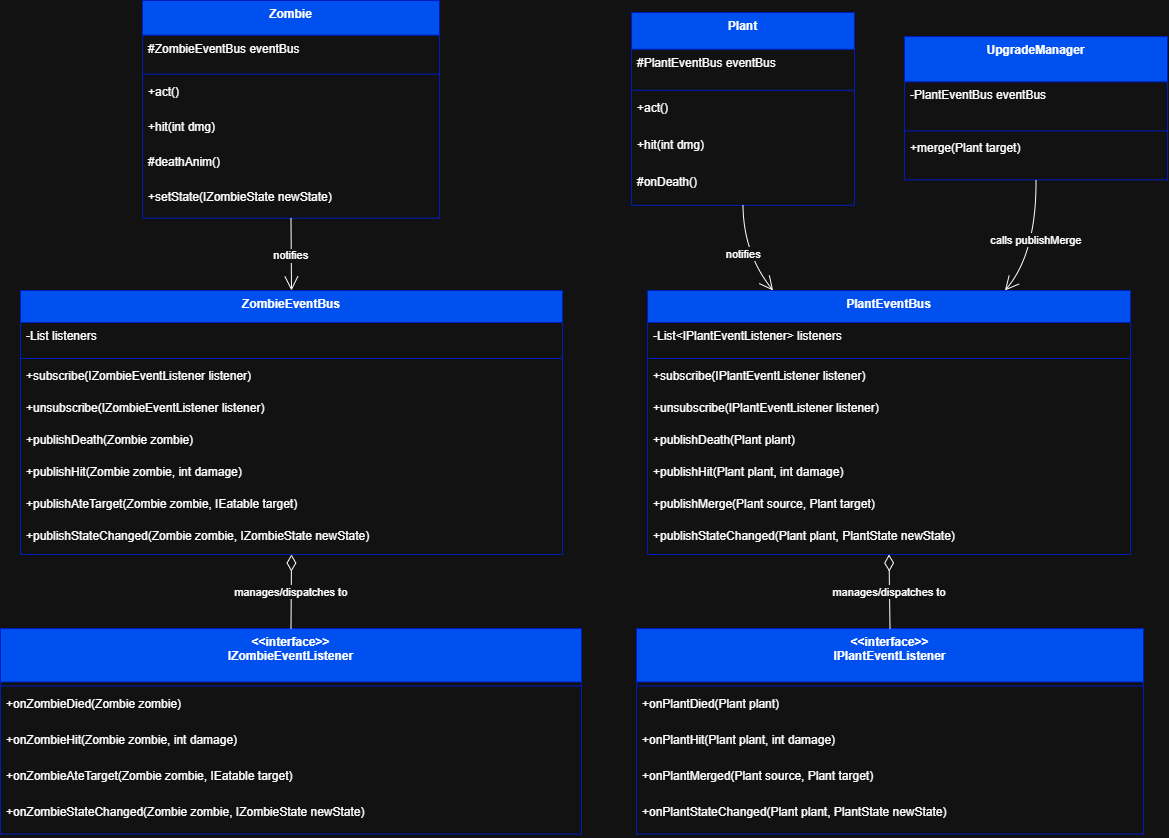

The diagram above was exported from draw.io. Its source (the exported page's mxGraphModel, read from the mxfile embedded in the PNG):
<mxGraphModel dx="2977" dy="1789" grid="1" gridSize="10" guides="1" tooltips="1" connect="1" arrows="1" fold="1" page="1" pageScale="1" pageWidth="1920" pageHeight="1080" math="0" shadow="0">
  <root>
    <mxCell id="0" />
    <mxCell id="1" parent="0" />
    <mxCell id="3nfX-yX7h2ZRMmBql4E9-1" value="Zombie" style="swimlane;fontStyle=1;align=center;verticalAlign=top;childLayout=stackLayout;horizontal=1;startSize=34.666666666666664;horizontalStack=0;resizeParent=1;resizeParentMax=0;resizeLast=0;collapsible=0;marginBottom=0;fillColor=#0050ef;fontColor=#ffffff;strokeColor=#001DBC;" parent="1" vertex="1">
      <mxGeometry x="462" y="123" width="297" height="217.66666666666666" as="geometry" />
    </mxCell>
    <mxCell id="3nfX-yX7h2ZRMmBql4E9-2" value="#ZombieEventBus eventBus" style="text;strokeColor=none;fillColor=none;align=left;verticalAlign=top;spacingLeft=4;spacingRight=4;overflow=hidden;rotatable=0;points=[[0,0.5],[1,0.5]];portConstraint=eastwest;" parent="3nfX-yX7h2ZRMmBql4E9-1" vertex="1">
      <mxGeometry y="34.666666666666664" width="297" height="35" as="geometry" />
    </mxCell>
    <mxCell id="3nfX-yX7h2ZRMmBql4E9-3" style="line;strokeWidth=1;fillColor=none;align=left;verticalAlign=middle;spacingTop=-1;spacingLeft=3;spacingRight=3;rotatable=0;labelPosition=right;points=[];portConstraint=eastwest;strokeColor=inherit;" parent="3nfX-yX7h2ZRMmBql4E9-1" vertex="1">
      <mxGeometry y="69.66666666666666" width="297" height="8" as="geometry" />
    </mxCell>
    <mxCell id="3nfX-yX7h2ZRMmBql4E9-4" value="+act()" style="text;strokeColor=none;fillColor=none;align=left;verticalAlign=top;spacingLeft=4;spacingRight=4;overflow=hidden;rotatable=0;points=[[0,0.5],[1,0.5]];portConstraint=eastwest;" parent="3nfX-yX7h2ZRMmBql4E9-1" vertex="1">
      <mxGeometry y="77.66666666666666" width="297" height="35" as="geometry" />
    </mxCell>
    <mxCell id="3nfX-yX7h2ZRMmBql4E9-5" value="+hit(int dmg)" style="text;strokeColor=none;fillColor=none;align=left;verticalAlign=top;spacingLeft=4;spacingRight=4;overflow=hidden;rotatable=0;points=[[0,0.5],[1,0.5]];portConstraint=eastwest;" parent="3nfX-yX7h2ZRMmBql4E9-1" vertex="1">
      <mxGeometry y="112.66666666666666" width="297" height="35" as="geometry" />
    </mxCell>
    <mxCell id="3nfX-yX7h2ZRMmBql4E9-6" value="#deathAnim()" style="text;strokeColor=none;fillColor=none;align=left;verticalAlign=top;spacingLeft=4;spacingRight=4;overflow=hidden;rotatable=0;points=[[0,0.5],[1,0.5]];portConstraint=eastwest;" parent="3nfX-yX7h2ZRMmBql4E9-1" vertex="1">
      <mxGeometry y="147.66666666666666" width="297" height="35" as="geometry" />
    </mxCell>
    <mxCell id="3nfX-yX7h2ZRMmBql4E9-7" value="+setState(IZombieState newState)" style="text;strokeColor=none;fillColor=none;align=left;verticalAlign=top;spacingLeft=4;spacingRight=4;overflow=hidden;rotatable=0;points=[[0,0.5],[1,0.5]];portConstraint=eastwest;" parent="3nfX-yX7h2ZRMmBql4E9-1" vertex="1">
      <mxGeometry y="182.66666666666666" width="297" height="35" as="geometry" />
    </mxCell>
    <mxCell id="3nfX-yX7h2ZRMmBql4E9-8" value="Plant" style="swimlane;fontStyle=1;align=center;verticalAlign=top;childLayout=stackLayout;horizontal=1;startSize=36.8;horizontalStack=0;resizeParent=1;resizeParentMax=0;resizeLast=0;collapsible=0;marginBottom=0;fillColor=#0050ef;fontColor=#ffffff;strokeColor=#001DBC;" parent="1" vertex="1">
      <mxGeometry x="951" y="135" width="223" height="192.8" as="geometry" />
    </mxCell>
    <mxCell id="3nfX-yX7h2ZRMmBql4E9-9" value="#PlantEventBus eventBus" style="text;strokeColor=none;fillColor=none;align=left;verticalAlign=top;spacingLeft=4;spacingRight=4;overflow=hidden;rotatable=0;points=[[0,0.5],[1,0.5]];portConstraint=eastwest;" parent="3nfX-yX7h2ZRMmBql4E9-8" vertex="1">
      <mxGeometry y="36.8" width="223" height="37" as="geometry" />
    </mxCell>
    <mxCell id="3nfX-yX7h2ZRMmBql4E9-10" style="line;strokeWidth=1;fillColor=none;align=left;verticalAlign=middle;spacingTop=-1;spacingLeft=3;spacingRight=3;rotatable=0;labelPosition=right;points=[];portConstraint=eastwest;strokeColor=inherit;" parent="3nfX-yX7h2ZRMmBql4E9-8" vertex="1">
      <mxGeometry y="73.8" width="223" height="8" as="geometry" />
    </mxCell>
    <mxCell id="3nfX-yX7h2ZRMmBql4E9-11" value="+act()" style="text;strokeColor=none;fillColor=none;align=left;verticalAlign=top;spacingLeft=4;spacingRight=4;overflow=hidden;rotatable=0;points=[[0,0.5],[1,0.5]];portConstraint=eastwest;" parent="3nfX-yX7h2ZRMmBql4E9-8" vertex="1">
      <mxGeometry y="81.8" width="223" height="37" as="geometry" />
    </mxCell>
    <mxCell id="3nfX-yX7h2ZRMmBql4E9-12" value="+hit(int dmg)" style="text;strokeColor=none;fillColor=none;align=left;verticalAlign=top;spacingLeft=4;spacingRight=4;overflow=hidden;rotatable=0;points=[[0,0.5],[1,0.5]];portConstraint=eastwest;" parent="3nfX-yX7h2ZRMmBql4E9-8" vertex="1">
      <mxGeometry y="118.8" width="223" height="37" as="geometry" />
    </mxCell>
    <mxCell id="3nfX-yX7h2ZRMmBql4E9-13" value="#onDeath()" style="text;strokeColor=none;fillColor=none;align=left;verticalAlign=top;spacingLeft=4;spacingRight=4;overflow=hidden;rotatable=0;points=[[0,0.5],[1,0.5]];portConstraint=eastwest;" parent="3nfX-yX7h2ZRMmBql4E9-8" vertex="1">
      <mxGeometry y="155.8" width="223" height="37" as="geometry" />
    </mxCell>
    <mxCell id="3nfX-yX7h2ZRMmBql4E9-14" value="ZombieEventBus" style="swimlane;fontStyle=1;align=center;verticalAlign=top;childLayout=stackLayout;horizontal=1;startSize=32;horizontalStack=0;resizeParent=1;resizeParentMax=0;resizeLast=0;collapsible=0;marginBottom=0;fillColor=#0050ef;fontColor=#ffffff;strokeColor=#001DBC;" parent="1" vertex="1">
      <mxGeometry x="340" y="413" width="542" height="264" as="geometry" />
    </mxCell>
    <mxCell id="3nfX-yX7h2ZRMmBql4E9-15" value="-List listeners" style="text;strokeColor=none;fillColor=none;align=left;verticalAlign=top;spacingLeft=4;spacingRight=4;overflow=hidden;rotatable=0;points=[[0,0.5],[1,0.5]];portConstraint=eastwest;" parent="3nfX-yX7h2ZRMmBql4E9-14" vertex="1">
      <mxGeometry y="32" width="542" height="32" as="geometry" />
    </mxCell>
    <mxCell id="3nfX-yX7h2ZRMmBql4E9-16" style="line;strokeWidth=1;fillColor=none;align=left;verticalAlign=middle;spacingTop=-1;spacingLeft=3;spacingRight=3;rotatable=0;labelPosition=right;points=[];portConstraint=eastwest;strokeColor=inherit;" parent="3nfX-yX7h2ZRMmBql4E9-14" vertex="1">
      <mxGeometry y="64" width="542" height="8" as="geometry" />
    </mxCell>
    <mxCell id="3nfX-yX7h2ZRMmBql4E9-17" value="+subscribe(IZombieEventListener listener)" style="text;strokeColor=none;fillColor=none;align=left;verticalAlign=top;spacingLeft=4;spacingRight=4;overflow=hidden;rotatable=0;points=[[0,0.5],[1,0.5]];portConstraint=eastwest;" parent="3nfX-yX7h2ZRMmBql4E9-14" vertex="1">
      <mxGeometry y="72" width="542" height="32" as="geometry" />
    </mxCell>
    <mxCell id="3nfX-yX7h2ZRMmBql4E9-18" value="+unsubscribe(IZombieEventListener listener)" style="text;strokeColor=none;fillColor=none;align=left;verticalAlign=top;spacingLeft=4;spacingRight=4;overflow=hidden;rotatable=0;points=[[0,0.5],[1,0.5]];portConstraint=eastwest;" parent="3nfX-yX7h2ZRMmBql4E9-14" vertex="1">
      <mxGeometry y="104" width="542" height="32" as="geometry" />
    </mxCell>
    <mxCell id="3nfX-yX7h2ZRMmBql4E9-19" value="+publishDeath(Zombie zombie)" style="text;strokeColor=none;fillColor=none;align=left;verticalAlign=top;spacingLeft=4;spacingRight=4;overflow=hidden;rotatable=0;points=[[0,0.5],[1,0.5]];portConstraint=eastwest;" parent="3nfX-yX7h2ZRMmBql4E9-14" vertex="1">
      <mxGeometry y="136" width="542" height="32" as="geometry" />
    </mxCell>
    <mxCell id="3nfX-yX7h2ZRMmBql4E9-20" value="+publishHit(Zombie zombie, int damage)" style="text;strokeColor=none;fillColor=none;align=left;verticalAlign=top;spacingLeft=4;spacingRight=4;overflow=hidden;rotatable=0;points=[[0,0.5],[1,0.5]];portConstraint=eastwest;" parent="3nfX-yX7h2ZRMmBql4E9-14" vertex="1">
      <mxGeometry y="168" width="542" height="32" as="geometry" />
    </mxCell>
    <mxCell id="3nfX-yX7h2ZRMmBql4E9-21" value="+publishAteTarget(Zombie zombie, IEatable target)" style="text;strokeColor=none;fillColor=none;align=left;verticalAlign=top;spacingLeft=4;spacingRight=4;overflow=hidden;rotatable=0;points=[[0,0.5],[1,0.5]];portConstraint=eastwest;" parent="3nfX-yX7h2ZRMmBql4E9-14" vertex="1">
      <mxGeometry y="200" width="542" height="32" as="geometry" />
    </mxCell>
    <mxCell id="3nfX-yX7h2ZRMmBql4E9-22" value="+publishStateChanged(Zombie zombie, IZombieState newState)" style="text;strokeColor=none;fillColor=none;align=left;verticalAlign=top;spacingLeft=4;spacingRight=4;overflow=hidden;rotatable=0;points=[[0,0.5],[1,0.5]];portConstraint=eastwest;" parent="3nfX-yX7h2ZRMmBql4E9-14" vertex="1">
      <mxGeometry y="232" width="542" height="32" as="geometry" />
    </mxCell>
    <mxCell id="3nfX-yX7h2ZRMmBql4E9-23" value="PlantEventBus" style="swimlane;fontStyle=1;align=center;verticalAlign=top;childLayout=stackLayout;horizontal=1;startSize=32;horizontalStack=0;resizeParent=1;resizeParentMax=0;resizeLast=0;collapsible=0;marginBottom=0;fillColor=#0050ef;fontColor=#ffffff;strokeColor=#001DBC;" parent="1" vertex="1">
      <mxGeometry x="967" y="413" width="483" height="264" as="geometry" />
    </mxCell>
    <mxCell id="3nfX-yX7h2ZRMmBql4E9-24" value="-List&lt;IPlantEventListener&gt; listeners" style="text;strokeColor=none;fillColor=none;align=left;verticalAlign=top;spacingLeft=4;spacingRight=4;overflow=hidden;rotatable=0;points=[[0,0.5],[1,0.5]];portConstraint=eastwest;" parent="3nfX-yX7h2ZRMmBql4E9-23" vertex="1">
      <mxGeometry y="32" width="483" height="32" as="geometry" />
    </mxCell>
    <mxCell id="3nfX-yX7h2ZRMmBql4E9-25" style="line;strokeWidth=1;fillColor=none;align=left;verticalAlign=middle;spacingTop=-1;spacingLeft=3;spacingRight=3;rotatable=0;labelPosition=right;points=[];portConstraint=eastwest;strokeColor=inherit;" parent="3nfX-yX7h2ZRMmBql4E9-23" vertex="1">
      <mxGeometry y="64" width="483" height="8" as="geometry" />
    </mxCell>
    <mxCell id="3nfX-yX7h2ZRMmBql4E9-26" value="+subscribe(IPlantEventListener listener)" style="text;strokeColor=none;fillColor=none;align=left;verticalAlign=top;spacingLeft=4;spacingRight=4;overflow=hidden;rotatable=0;points=[[0,0.5],[1,0.5]];portConstraint=eastwest;" parent="3nfX-yX7h2ZRMmBql4E9-23" vertex="1">
      <mxGeometry y="72" width="483" height="32" as="geometry" />
    </mxCell>
    <mxCell id="3nfX-yX7h2ZRMmBql4E9-27" value="+unsubscribe(IPlantEventListener listener)" style="text;strokeColor=none;fillColor=none;align=left;verticalAlign=top;spacingLeft=4;spacingRight=4;overflow=hidden;rotatable=0;points=[[0,0.5],[1,0.5]];portConstraint=eastwest;" parent="3nfX-yX7h2ZRMmBql4E9-23" vertex="1">
      <mxGeometry y="104" width="483" height="32" as="geometry" />
    </mxCell>
    <mxCell id="3nfX-yX7h2ZRMmBql4E9-28" value="+publishDeath(Plant plant)" style="text;strokeColor=none;fillColor=none;align=left;verticalAlign=top;spacingLeft=4;spacingRight=4;overflow=hidden;rotatable=0;points=[[0,0.5],[1,0.5]];portConstraint=eastwest;" parent="3nfX-yX7h2ZRMmBql4E9-23" vertex="1">
      <mxGeometry y="136" width="483" height="32" as="geometry" />
    </mxCell>
    <mxCell id="3nfX-yX7h2ZRMmBql4E9-29" value="+publishHit(Plant plant, int damage)" style="text;strokeColor=none;fillColor=none;align=left;verticalAlign=top;spacingLeft=4;spacingRight=4;overflow=hidden;rotatable=0;points=[[0,0.5],[1,0.5]];portConstraint=eastwest;" parent="3nfX-yX7h2ZRMmBql4E9-23" vertex="1">
      <mxGeometry y="168" width="483" height="32" as="geometry" />
    </mxCell>
    <mxCell id="3nfX-yX7h2ZRMmBql4E9-30" value="+publishMerge(Plant source, Plant target)" style="text;strokeColor=none;fillColor=none;align=left;verticalAlign=top;spacingLeft=4;spacingRight=4;overflow=hidden;rotatable=0;points=[[0,0.5],[1,0.5]];portConstraint=eastwest;" parent="3nfX-yX7h2ZRMmBql4E9-23" vertex="1">
      <mxGeometry y="200" width="483" height="32" as="geometry" />
    </mxCell>
    <mxCell id="3nfX-yX7h2ZRMmBql4E9-31" value="+publishStateChanged(Plant plant, PlantState newState)" style="text;strokeColor=none;fillColor=none;align=left;verticalAlign=top;spacingLeft=4;spacingRight=4;overflow=hidden;rotatable=0;points=[[0,0.5],[1,0.5]];portConstraint=eastwest;" parent="3nfX-yX7h2ZRMmBql4E9-23" vertex="1">
      <mxGeometry y="232" width="483" height="32" as="geometry" />
    </mxCell>
    <mxCell id="3nfX-yX7h2ZRMmBql4E9-32" value="&lt;&lt;interface&gt;&gt;&#10;IZombieEventListener" style="swimlane;fontStyle=1;align=center;verticalAlign=top;childLayout=stackLayout;horizontal=1;startSize=53.5;horizontalStack=0;resizeParent=1;resizeParentMax=0;resizeLast=0;collapsible=0;marginBottom=0;fillColor=#0050ef;fontColor=#ffffff;strokeColor=#001DBC;" parent="1" vertex="1">
      <mxGeometry x="320" y="751" width="581" height="205.5" as="geometry" />
    </mxCell>
    <mxCell id="3nfX-yX7h2ZRMmBql4E9-33" style="line;strokeWidth=1;fillColor=none;align=left;verticalAlign=middle;spacingTop=-1;spacingLeft=3;spacingRight=3;rotatable=0;labelPosition=right;points=[];portConstraint=eastwest;strokeColor=inherit;" parent="3nfX-yX7h2ZRMmBql4E9-32" vertex="1">
      <mxGeometry y="53.5" width="581" height="8" as="geometry" />
    </mxCell>
    <mxCell id="3nfX-yX7h2ZRMmBql4E9-34" value="+onZombieDied(Zombie zombie)" style="text;strokeColor=none;fillColor=none;align=left;verticalAlign=top;spacingLeft=4;spacingRight=4;overflow=hidden;rotatable=0;points=[[0,0.5],[1,0.5]];portConstraint=eastwest;" parent="3nfX-yX7h2ZRMmBql4E9-32" vertex="1">
      <mxGeometry y="61.5" width="581" height="36" as="geometry" />
    </mxCell>
    <mxCell id="3nfX-yX7h2ZRMmBql4E9-35" value="+onZombieHit(Zombie zombie, int damage)" style="text;strokeColor=none;fillColor=none;align=left;verticalAlign=top;spacingLeft=4;spacingRight=4;overflow=hidden;rotatable=0;points=[[0,0.5],[1,0.5]];portConstraint=eastwest;" parent="3nfX-yX7h2ZRMmBql4E9-32" vertex="1">
      <mxGeometry y="97.5" width="581" height="36" as="geometry" />
    </mxCell>
    <mxCell id="3nfX-yX7h2ZRMmBql4E9-36" value="+onZombieAteTarget(Zombie zombie, IEatable target)" style="text;strokeColor=none;fillColor=none;align=left;verticalAlign=top;spacingLeft=4;spacingRight=4;overflow=hidden;rotatable=0;points=[[0,0.5],[1,0.5]];portConstraint=eastwest;" parent="3nfX-yX7h2ZRMmBql4E9-32" vertex="1">
      <mxGeometry y="133.5" width="581" height="36" as="geometry" />
    </mxCell>
    <mxCell id="3nfX-yX7h2ZRMmBql4E9-37" value="+onZombieStateChanged(Zombie zombie, IZombieState newState)" style="text;strokeColor=none;fillColor=none;align=left;verticalAlign=top;spacingLeft=4;spacingRight=4;overflow=hidden;rotatable=0;points=[[0,0.5],[1,0.5]];portConstraint=eastwest;" parent="3nfX-yX7h2ZRMmBql4E9-32" vertex="1">
      <mxGeometry y="169.5" width="581" height="36" as="geometry" />
    </mxCell>
    <mxCell id="3nfX-yX7h2ZRMmBql4E9-38" value="&lt;&lt;interface&gt;&gt;&#10;IPlantEventListener" style="swimlane;fontStyle=1;align=center;verticalAlign=top;childLayout=stackLayout;horizontal=1;startSize=53.5;horizontalStack=0;resizeParent=1;resizeParentMax=0;resizeLast=0;collapsible=0;marginBottom=0;fillColor=#0050ef;fontColor=#ffffff;strokeColor=#001DBC;" parent="1" vertex="1">
      <mxGeometry x="956" y="751" width="507" height="205.5" as="geometry" />
    </mxCell>
    <mxCell id="3nfX-yX7h2ZRMmBql4E9-39" style="line;strokeWidth=1;fillColor=none;align=left;verticalAlign=middle;spacingTop=-1;spacingLeft=3;spacingRight=3;rotatable=0;labelPosition=right;points=[];portConstraint=eastwest;strokeColor=inherit;" parent="3nfX-yX7h2ZRMmBql4E9-38" vertex="1">
      <mxGeometry y="53.5" width="507" height="8" as="geometry" />
    </mxCell>
    <mxCell id="3nfX-yX7h2ZRMmBql4E9-40" value="+onPlantDied(Plant plant)" style="text;strokeColor=none;fillColor=none;align=left;verticalAlign=top;spacingLeft=4;spacingRight=4;overflow=hidden;rotatable=0;points=[[0,0.5],[1,0.5]];portConstraint=eastwest;" parent="3nfX-yX7h2ZRMmBql4E9-38" vertex="1">
      <mxGeometry y="61.5" width="507" height="36" as="geometry" />
    </mxCell>
    <mxCell id="3nfX-yX7h2ZRMmBql4E9-41" value="+onPlantHit(Plant plant, int damage)" style="text;strokeColor=none;fillColor=none;align=left;verticalAlign=top;spacingLeft=4;spacingRight=4;overflow=hidden;rotatable=0;points=[[0,0.5],[1,0.5]];portConstraint=eastwest;" parent="3nfX-yX7h2ZRMmBql4E9-38" vertex="1">
      <mxGeometry y="97.5" width="507" height="36" as="geometry" />
    </mxCell>
    <mxCell id="3nfX-yX7h2ZRMmBql4E9-42" value="+onPlantMerged(Plant source, Plant target)" style="text;strokeColor=none;fillColor=none;align=left;verticalAlign=top;spacingLeft=4;spacingRight=4;overflow=hidden;rotatable=0;points=[[0,0.5],[1,0.5]];portConstraint=eastwest;" parent="3nfX-yX7h2ZRMmBql4E9-38" vertex="1">
      <mxGeometry y="133.5" width="507" height="36" as="geometry" />
    </mxCell>
    <mxCell id="3nfX-yX7h2ZRMmBql4E9-43" value="+onPlantStateChanged(Plant plant, PlantState newState)" style="text;strokeColor=none;fillColor=none;align=left;verticalAlign=top;spacingLeft=4;spacingRight=4;overflow=hidden;rotatable=0;points=[[0,0.5],[1,0.5]];portConstraint=eastwest;" parent="3nfX-yX7h2ZRMmBql4E9-38" vertex="1">
      <mxGeometry y="169.5" width="507" height="36" as="geometry" />
    </mxCell>
    <mxCell id="3nfX-yX7h2ZRMmBql4E9-44" value="UpgradeManager" style="swimlane;fontStyle=1;align=center;verticalAlign=top;childLayout=stackLayout;horizontal=1;startSize=45.333333333333336;horizontalStack=0;resizeParent=1;resizeParentMax=0;resizeLast=0;collapsible=0;marginBottom=0;fillColor=#0050ef;fontColor=#ffffff;strokeColor=#001DBC;" parent="1" vertex="1">
      <mxGeometry x="1224" y="159" width="263" height="143.33333333333334" as="geometry" />
    </mxCell>
    <mxCell id="3nfX-yX7h2ZRMmBql4E9-45" value="-PlantEventBus eventBus" style="text;strokeColor=none;fillColor=none;align=left;verticalAlign=top;spacingLeft=4;spacingRight=4;overflow=hidden;rotatable=0;points=[[0,0.5],[1,0.5]];portConstraint=eastwest;" parent="3nfX-yX7h2ZRMmBql4E9-44" vertex="1">
      <mxGeometry y="45.333333333333336" width="263" height="45" as="geometry" />
    </mxCell>
    <mxCell id="3nfX-yX7h2ZRMmBql4E9-46" style="line;strokeWidth=1;fillColor=none;align=left;verticalAlign=middle;spacingTop=-1;spacingLeft=3;spacingRight=3;rotatable=0;labelPosition=right;points=[];portConstraint=eastwest;strokeColor=inherit;" parent="3nfX-yX7h2ZRMmBql4E9-44" vertex="1">
      <mxGeometry y="90.33333333333334" width="263" height="8" as="geometry" />
    </mxCell>
    <mxCell id="3nfX-yX7h2ZRMmBql4E9-47" value="+merge(Plant target)" style="text;strokeColor=none;fillColor=none;align=left;verticalAlign=top;spacingLeft=4;spacingRight=4;overflow=hidden;rotatable=0;points=[[0,0.5],[1,0.5]];portConstraint=eastwest;" parent="3nfX-yX7h2ZRMmBql4E9-44" vertex="1">
      <mxGeometry y="98.33333333333334" width="263" height="45" as="geometry" />
    </mxCell>
    <mxCell id="3nfX-yX7h2ZRMmBql4E9-48" value="notifies" style="curved=1;startArrow=none;endArrow=open;endSize=12;exitX=0.5;exitY=1;entryX=0.5;entryY=0;rounded=0;" parent="1" source="3nfX-yX7h2ZRMmBql4E9-1" target="3nfX-yX7h2ZRMmBql4E9-14" edge="1">
      <mxGeometry relative="1" as="geometry">
        <Array as="points" />
      </mxGeometry>
    </mxCell>
    <mxCell id="3nfX-yX7h2ZRMmBql4E9-49" value="notifies" style="curved=1;startArrow=none;endArrow=open;endSize=12;exitX=0.5;exitY=1;entryX=0.26;entryY=0;rounded=0;" parent="1" source="3nfX-yX7h2ZRMmBql4E9-8" target="3nfX-yX7h2ZRMmBql4E9-23" edge="1">
      <mxGeometry relative="1" as="geometry">
        <Array as="points">
          <mxPoint x="1063" y="376" />
        </Array>
      </mxGeometry>
    </mxCell>
    <mxCell id="3nfX-yX7h2ZRMmBql4E9-50" value="manages/dispatches to" style="curved=1;startArrow=diamondThin;startSize=14;startFill=0;endArrow=none;exitX=0.5;exitY=1;entryX=0.5;entryY=0;rounded=0;" parent="1" source="3nfX-yX7h2ZRMmBql4E9-14" target="3nfX-yX7h2ZRMmBql4E9-32" edge="1">
      <mxGeometry relative="1" as="geometry">
        <Array as="points" />
      </mxGeometry>
    </mxCell>
    <mxCell id="3nfX-yX7h2ZRMmBql4E9-51" value="manages/dispatches to" style="curved=1;startArrow=diamondThin;startSize=14;startFill=0;endArrow=none;exitX=0.5;exitY=1;entryX=0.5;entryY=0;rounded=0;" parent="1" source="3nfX-yX7h2ZRMmBql4E9-23" target="3nfX-yX7h2ZRMmBql4E9-38" edge="1">
      <mxGeometry relative="1" as="geometry">
        <Array as="points" />
      </mxGeometry>
    </mxCell>
    <mxCell id="3nfX-yX7h2ZRMmBql4E9-52" value="calls publishMerge" style="curved=1;startArrow=none;endArrow=open;endSize=12;exitX=0.5;exitY=1;entryX=0.74;entryY=0;rounded=0;" parent="1" source="3nfX-yX7h2ZRMmBql4E9-44" target="3nfX-yX7h2ZRMmBql4E9-23" edge="1">
      <mxGeometry relative="1" as="geometry">
        <Array as="points">
          <mxPoint x="1356" y="376" />
        </Array>
      </mxGeometry>
    </mxCell>
  </root>
</mxGraphModel>